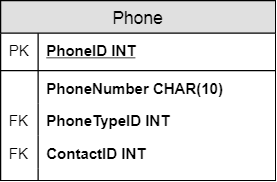

The diagram above was exported from draw.io. Its source (the exported page's mxGraphModel, read from the mxfile embedded in the PNG):
<mxGraphModel dx="1010" dy="632" grid="1" gridSize="10" guides="1" tooltips="1" connect="1" arrows="1" fold="1" page="1" pageScale="1" pageWidth="850" pageHeight="1100" math="0" shadow="0">
  <root>
    <mxCell id="0" />
    <mxCell id="1" parent="0" />
    <mxCell id="2" value="Phone" style="swimlane;fontStyle=0;childLayout=stackLayout;horizontal=1;startSize=26;fillColor=#e0e0e0;horizontalStack=0;resizeParent=1;resizeParentMax=0;resizeLast=0;collapsible=1;marginBottom=0;swimlaneFillColor=#ffffff;align=center;fontSize=14;" vertex="1" parent="1">
      <mxGeometry x="550" y="240" width="220" height="144" as="geometry" />
    </mxCell>
    <mxCell id="3" value="PhoneID INT" style="shape=partialRectangle;top=0;left=0;right=0;bottom=1;align=left;verticalAlign=middle;fillColor=none;spacingLeft=34;spacingRight=4;overflow=hidden;rotatable=0;points=[[0,0.5],[1,0.5]];portConstraint=eastwest;dropTarget=0;fontStyle=5;fontSize=12;" vertex="1" parent="2">
      <mxGeometry y="26" width="220" height="30" as="geometry" />
    </mxCell>
    <mxCell id="4" value="PK" style="shape=partialRectangle;top=0;left=0;bottom=0;fillColor=none;align=left;verticalAlign=middle;spacingLeft=4;spacingRight=4;overflow=hidden;rotatable=0;points=[];portConstraint=eastwest;part=1;fontSize=12;" vertex="1" connectable="0" parent="3">
      <mxGeometry width="30" height="30" as="geometry" />
    </mxCell>
    <mxCell id="5" value="PhoneNumber CHAR(10)" style="shape=partialRectangle;top=0;left=0;right=0;bottom=0;align=left;verticalAlign=top;fillColor=none;spacingLeft=34;spacingRight=4;overflow=hidden;rotatable=0;points=[[0,0.5],[1,0.5]];portConstraint=eastwest;dropTarget=0;fontSize=12;fontStyle=1" vertex="1" parent="2">
      <mxGeometry y="56" width="220" height="26" as="geometry" />
    </mxCell>
    <mxCell id="6" value="" style="shape=partialRectangle;top=0;left=0;bottom=0;fillColor=none;align=left;verticalAlign=top;spacingLeft=4;spacingRight=4;overflow=hidden;rotatable=0;points=[];portConstraint=eastwest;part=1;fontSize=12;" vertex="1" connectable="0" parent="5">
      <mxGeometry width="30" height="26" as="geometry" />
    </mxCell>
    <mxCell id="7" value="PhoneTypeID INT" style="shape=partialRectangle;top=0;left=0;right=0;bottom=0;align=left;verticalAlign=top;fillColor=none;spacingLeft=34;spacingRight=4;overflow=hidden;rotatable=0;points=[[0,0.5],[1,0.5]];portConstraint=eastwest;dropTarget=0;fontSize=12;fontStyle=1" vertex="1" parent="2">
      <mxGeometry y="82" width="220" height="26" as="geometry" />
    </mxCell>
    <mxCell id="8" value="FK" style="shape=partialRectangle;top=0;left=0;bottom=0;fillColor=none;align=left;verticalAlign=top;spacingLeft=4;spacingRight=4;overflow=hidden;rotatable=0;points=[];portConstraint=eastwest;part=1;fontSize=12;" vertex="1" connectable="0" parent="7">
      <mxGeometry width="30" height="26" as="geometry" />
    </mxCell>
    <mxCell id="9" value="ContactID INT" style="shape=partialRectangle;top=0;left=0;right=0;bottom=0;align=left;verticalAlign=top;fillColor=none;spacingLeft=34;spacingRight=4;overflow=hidden;rotatable=0;points=[[0,0.5],[1,0.5]];portConstraint=eastwest;dropTarget=0;fontSize=12;fontStyle=1" vertex="1" parent="2">
      <mxGeometry y="108" width="220" height="26" as="geometry" />
    </mxCell>
    <mxCell id="10" value="FK" style="shape=partialRectangle;top=0;left=0;bottom=0;fillColor=none;align=left;verticalAlign=top;spacingLeft=4;spacingRight=4;overflow=hidden;rotatable=0;points=[];portConstraint=eastwest;part=1;fontSize=12;" vertex="1" connectable="0" parent="9">
      <mxGeometry width="30" height="26" as="geometry" />
    </mxCell>
    <mxCell id="11" value="" style="shape=partialRectangle;top=0;left=0;right=0;bottom=0;align=left;verticalAlign=top;fillColor=none;spacingLeft=34;spacingRight=4;overflow=hidden;rotatable=0;points=[[0,0.5],[1,0.5]];portConstraint=eastwest;dropTarget=0;fontSize=12;" vertex="1" parent="2">
      <mxGeometry y="134" width="220" height="10" as="geometry" />
    </mxCell>
    <mxCell id="12" value="" style="shape=partialRectangle;top=0;left=0;bottom=0;fillColor=none;align=left;verticalAlign=top;spacingLeft=4;spacingRight=4;overflow=hidden;rotatable=0;points=[];portConstraint=eastwest;part=1;fontSize=12;" vertex="1" connectable="0" parent="11">
      <mxGeometry width="30" height="10" as="geometry" />
    </mxCell>
  </root>
</mxGraphModel>